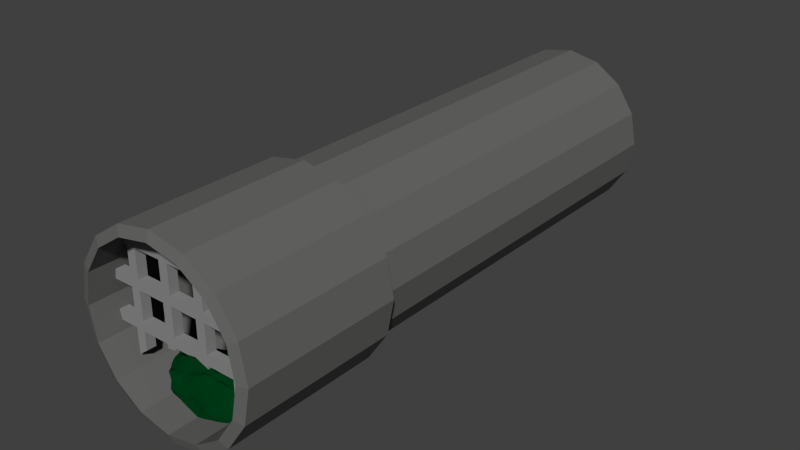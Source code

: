 # Source: Tube.blend  (saved by Blender 2.67.0; exported with 4.5.12 LTS)
import bpy
from mathutils import Matrix  # noqa: F401  (used for matrix-valued properties, if any)

bpy.ops.wm.read_factory_settings(use_empty=True)
scene = bpy.context.scene
scene.name = 'Scene'

# ---- collections
col_collection_1 = bpy.data.collections.new('Collection 1'); scene.collection.children.link(col_collection_1)

# ---- materials (node trees are filled in below, after node groups)
mat_material_002 = bpy.data.materials.new('Material.002')
mat_material_002.alpha_threshold = 0.0
mat_material_002.use_transparent_shadow = False
mat_material_002.diffuse_color = (0.0, 0.04203, 0.008301, 1.0)
mat_material_002.roughness = 0.5
mat_material_002.specular_intensity = 0.1596
mat_material_002.line_color = (0.0, 0.0, 0.0, 1.0)
mat_material = bpy.data.materials.new('Material')
mat_material.alpha_threshold = 0.0
mat_material.use_transparent_shadow = False
mat_material.diffuse_color = (0.2598, 0.2598, 0.2598, 1.0)
mat_material.roughness = 0.5
mat_material.specular_intensity = 1.0
mat_material.line_color = (0.0, 0.0, 0.0, 1.0)
mat_material_001 = bpy.data.materials.new('Material.001')
mat_material_001.alpha_threshold = 0.0
mat_material_001.use_transparent_shadow = False
mat_material_001.diffuse_color = (0.1374, 0.1376, 0.1336, 1.0)
mat_material_001.roughness = 0.5
mat_material_001.specular_intensity = 0.0
mat_material_001.line_color = (0.0, 0.0, 0.0, 1.0)

# ---- material node trees

# ---- world
world_world = bpy.data.worlds.new('World'); scene.world = world_world
world_world.color = (0.05088, 0.05088, 0.05088)
world_world.use_sun_shadow = False
world_world.sun_shadow_jitter_overblur = 0.0
world_world.cycles.sampling_method = 'MANUAL'
world_world.cycles.sample_map_resolution = 256

# ---- meshes
me_icosphere_001 = bpy.data.meshes.new('Icosphere.001')
me_icosphere_001.from_pydata([(0.3673, -0.6221, 0.6094), (0.5316, -0.5844, 0.4636), (0.544, -0.479, 0.6275), (0.336, -0.4746, 0.7909), (-0.5933, -0.5757, 0.4997), (-0.4345, -0.6524, 0.558), (-0.4773, -0.4017, 0.6968), (-0.6021, -0.4641, 0.5139), (-0.6566, 0.3574, 0.4762), (-0.7147, 0.157, 0.6025), (-0.5728, 0.2583, 0.7559), (0.1511, 0.7129, 0.6173), (-0.04288, 0.688, 0.6867), (0.1085, 0.5908, 0.7624), (0.725, 0.06821, 0.5198), (0.6594, 0.2542, 0.5427), (0.5865, 0.08164, 0.6718), (0.6766, -0.007355, 0.5935), (0.3503, 0.8135, 0.1003), (0.1563, 0.8711, 0.0532), (0.2579, 0.8203, 0.2321), (0.4439, -0.7504, 0.2549), (0.5236, -0.6575, 0.3641), (0.4114, -0.7377, 0.3744), (-0.4855, -0.7705, 0.2796), (-0.4537, -0.8042, 0.4231), (-0.5544, -0.6584, 0.4162), (-0.2014, -0.9162, -0.04606), (-0.08588, -0.8855, 0.07649), (-0.2699, -0.8666, 0.2744), (-0.4214, -0.8455, 0.1605), (-0.3715, -0.8526, 0.01428), (0.01609, -0.8672, 0.2223), (0.106, -0.8191, 0.4023), (-0.08482, -0.8232, 0.3545), (-0.0122, 0.865, 0.1555), (-0.09163, 0.7922, 0.4333), (0.09898, 0.8227, 0.3237), (0.4906, 0.7107, 0.2309), (0.4325, 0.7158, 0.4227), (0.5887, 0.5953, 0.4439), (0.2455, -0.2523, 0.9092), (0.3462, -0.08749, 0.8895), (0.1657, -0.05318, 1.023), (0.3947, -0.3481, 0.8242), (0.563, -0.4142, 0.6583), (0.5895, -0.3471, 0.6411), (0.4975, -0.1928, 0.8077), (0.6373, -0.24, 0.639), (0.6533, -0.1199, 0.6108), (0.5832, -0.09434, 0.7211), (-0.2498, -0.2104, 0.9927), (-0.001006, -0.301, 0.9546), (-0.07784, -0.09363, 1.096), (-0.2546, -0.396, 0.8087), (-0.2122, -0.6028, 0.6994), (-0.02831, -0.462, 0.8489), (-0.06927, -0.7121, 0.6119), (0.1557, -0.6855, 0.6144), (0.09284, -0.5395, 0.8284), (-0.3192, 0.1017, 0.8474), (-0.3449, -0.07591, 0.8874), (-0.1654, 0.03357, 0.9857), (-0.5192, 0.08665, 0.827), (-0.695, -0.002341, 0.6763), (-0.6532, -0.1124, 0.6345), (-0.5277, -0.08794, 0.7943), (-0.6597, -0.2238, 0.6083), (-0.6524, -0.3428, 0.5591), (-0.5744, -0.2507, 0.7279), (-0.01367, 0.325, 0.8866), (-0.2149, 0.2576, 0.9056), (-0.05234, 0.1892, 0.9857), (-0.06597, 0.4876, 0.7931), (-0.1945, 0.5881, 0.7015), (-0.2684, 0.4202, 0.81), (-0.367, 0.5928, 0.6429), (-0.533, 0.5135, 0.5183), (-0.4445, 0.4259, 0.719), (0.3374, 0.1101, 0.9339), (0.2147, 0.2809, 0.9327), (0.1306, 0.1297, 0.9857), (0.4757, 0.2071, 0.8409), (0.5195, 0.3669, 0.6164), (0.3526, 0.3817, 0.8393), (0.5131, 0.5301, 0.6311), (0.3679, 0.6511, 0.6495), (0.293, 0.533, 0.7245), (-0.6934, -0.481, 0.4238), (-0.6539, -0.5324, 0.4063), (-0.6838, -0.4714, 0.4446), (0.6946, -0.3465, 0.4874), (0.7347, -0.1416, 0.5005), (0.6984, -0.1493, 0.55), (0.6761, -0.3159, 0.5332), (-0.7557, -0.1508, 0.5013), (-0.7316, -0.35, 0.4585), (-0.7183, -0.3491, 0.4884), (-0.7219, -0.1995, 0.5497), (0.1492, -0.9034, 0.1083), (0.3097, -0.8567, 0.1124), (0.26, -0.842, 0.2925), (0.5451, -0.7077, 0.2196), (0.616, -0.5654, 0.3781), (0.5862, -0.6043, 0.3634), (0.4936, -0.7259, 0.2214), (0.6265, -0.5271, 0.4578), (0.6544, -0.4862, 0.4784), (0.631, -0.4852, 0.5171), (0.6351, -0.4712, 0.5237), (0.6634, -0.4607, 0.4915), (0.6486, -0.4309, 0.5271), (-0.2855, 0.732, 0.4138), (-0.2152, 0.8076, 0.1287), (-0.4376, 0.6634, 0.2583), (0.4537, -0.6092, 0.5144), (0.5281, -0.5326, 0.5437), (0.4626, -0.4724, 0.7176), (0.3453, -0.5416, 0.7271), (-0.5347, -0.6101, 0.563), (-0.4386, -0.5269, 0.6076), (-0.5399, -0.446, 0.5859), (-0.5865, -0.5198, 0.4968), (-0.694, 0.2608, 0.5107), (-0.6495, 0.1959, 0.7201), (-0.6155, 0.3196, 0.6074), (0.05634, 0.7122, 0.6508), (0.02833, 0.6395, 0.7389), (0.1493, 0.6486, 0.7496), (0.6973, 0.1649, 0.5338), (0.6217, 0.1691, 0.6156), (0.641, 0.04375, 0.6287), (0.6997, 0.03299, 0.5606), (0.2583, 0.8511, 0.05921), (0.2017, 0.8542, 0.1447), (0.3153, 0.8162, 0.1709), (0.4931, -0.6919, 0.3262), (0.473, -0.6918, 0.3778), (0.4274, -0.7551, 0.2993), (-0.4646, -0.8088, 0.3347), (-0.5149, -0.7135, 0.4642), (-0.5087, -0.6998, 0.3339), (-0.1496, -0.9034, 0.02433), (-0.168, -0.8483, 0.1934), (-0.3533, -0.8811, 0.2123), (-0.3828, -0.8421, 0.08442), (-0.2841, -0.8805, 0.00328), (0.05472, -0.8563, 0.3187), (0.009855, -0.8201, 0.3728), (-0.0333, -0.8326, 0.2871), (-0.06277, 0.8383, 0.2704), (0.006168, 0.8139, 0.3687), (0.05395, 0.8544, 0.231), (0.4501, 0.7233, 0.3034), (0.5281, 0.6547, 0.4806), (0.5419, 0.6537, 0.3202), (0.3161, -0.1719, 0.9247), (0.2507, -0.0708, 0.9274), (0.2112, -0.1631, 0.9554), (0.4971, -0.3732, 0.758), (0.5663, -0.3922, 0.6265), (0.5457, -0.2759, 0.7297), (0.4513, -0.2763, 0.8182), (0.6486, -0.1848, 0.612), (0.623, -0.09617, 0.6567), (0.612, -0.1744, 0.7014), (-0.141, -0.2635, 1.007), (-0.04799, -0.1911, 1.058), (-0.2027, -0.1521, 1.045), (-0.2423, -0.5114, 0.7157), (-0.1157, -0.5197, 0.8271), (-0.1181, -0.4382, 0.8095), (0.03894, -0.7204, 0.5578), (0.1359, -0.6074, 0.7353), (0.005336, -0.6118, 0.7605), (-0.3394, 0.005274, 0.8488), (-0.2434, -0.04531, 0.9035), (-0.237, 0.06855, 0.8935), (-0.6194, 0.04072, 0.7907), (-0.6685, -0.05574, 0.6425), (-0.5938, -0.09682, 0.6993), (-0.5162, -0.006227, 0.7759), (-0.666, -0.2801, 0.5805), (-0.608, -0.317, 0.626), (-0.6163, -0.2309, 0.659), (-0.1261, 0.3004, 0.9214), (-0.1356, 0.2112, 0.908), (-0.01928, 0.2494, 0.9033), (-0.1202, 0.5525, 0.7154), (-0.238, 0.5141, 0.7175), (-0.1736, 0.4464, 0.8362), (-0.4525, 0.5649, 0.5735), (-0.5105, 0.46, 0.6537), (-0.4021, 0.5144, 0.6841), (0.2974, 0.2084, 0.9861), (0.1596, 0.1988, 0.9148), (0.2311, 0.09995, 0.9151), (0.5012, 0.2805, 0.7066), (0.4292, 0.3842, 0.7057), (0.4215, 0.2979, 0.9016), (0.4663, 0.5955, 0.6771), (0.32, 0.598, 0.7102), (0.3979, 0.5278, 0.6776), (-0.6752, -0.5131, 0.4127), (-0.6672, -0.5071, 0.4263), (-0.696, -0.4748, 0.4309), (0.7182, -0.2475, 0.4958), (0.7172, -0.1447, 0.5255), (0.6906, -0.2331, 0.5396), (0.6883, -0.3324, 0.5107), (-0.7484, -0.254, 0.4799), (-0.7296, -0.3498, 0.4702), (-0.7274, -0.2711, 0.5168), (-0.7394, -0.1756, 0.5291), (0.2317, -0.8863, 0.08417), (0.3009, -0.8572, 0.175), (0.19, -0.8837, 0.2115), (0.5815, -0.6377, 0.3016), (0.6025, -0.5822, 0.3778), (0.545, -0.6555, 0.3079), (0.5229, -0.717, 0.2189), (0.6442, -0.5037, 0.4744), (0.6509, -0.4831, 0.5014), (0.6297, -0.4988, 0.4999), (0.6544, -0.4727, 0.5066), (0.661, -0.4477, 0.5081), (0.6404, -0.4574, 0.5255), (-0.2429, 0.7838, 0.2502), (-0.334, 0.7428, 0.1812), (-0.3703, 0.6988, 0.328), (0.3811, -0.8123, 0.1752), (0.34, -0.7896, 0.3479), (0.06064, 0.8751, 0.08454), (0.1839, 0.8233, 0.2833), (0.5362, -0.6281, 0.3996), (0.3926, -0.6945, 0.4783), (-0.6421, -0.5524, 0.3856), (-0.6834, -0.4884, 0.4199), (-0.7744, 0.1297, 0.444), (-0.6971, 0.3834, 0.3535), (-0.08845, 0.7383, 0.5901), (0.1293, 0.7741, 0.4478), (0.6985, 0.3382, 0.4616), (0.7515, 0.1009, 0.4752), (0.349, 0.005078, 0.8702), (0.1314, 0.05271, 1.053), (0.2006, -0.494, 0.8328), (0.2691, -0.6413, 0.6691), (-0.7015, -0.4204, 0.4642), (-0.7114, -0.429, 0.4391), (-0.4996, 0.3372, 0.7441), (-0.6029, 0.4429, 0.4838), (0.1969, 0.552, 0.7575), (0.2516, 0.692, 0.6092), (0.07352, -0.8998, 0.162), (0.193, -0.8247, 0.3924), (0.4288, 0.7646, 0.1622), (0.3323, 0.7729, 0.3225), (0.6978, -0.3594, 0.4639), (0.7515, -0.1391, 0.4752), (-0.1072, -0.797, 0.4531), (0.1473, -0.7604, 0.494), (-0.7716, -0.1255, 0.47), (-0.729, -0.35, 0.4501), (-0.3308, 0.6643, 0.5635), (-0.5095, 0.5825, 0.3681), (0.592, 0.5494, 0.5612), (0.4132, 0.6909, 0.5508), (0.6952, -0.07171, 0.5671), (0.7387, -0.03439, 0.5068), (0.1384, -0.3037, 0.9001), (0.06496, -0.05425, 1.103), (-0.3202, -0.1463, 0.9423), (-0.1104, -0.01617, 1.071), (-0.2794, 0.1928, 0.8705), (-0.104, 0.124, 1.043), (0.1056, 0.3218, 0.868), (0.03605, 0.1695, 1.043), (0.3741, 0.8116, 0.02499), (0.1162, 0.8794, -0.0403), (0.5637, -0.6983, 0.222), (0.6282, -0.5513, 0.3713), (-0.4635, -0.832, 0.2298), (-0.3717, -0.874, 0.3431), (-0.1211, -0.9557, -0.1146), (-0.01363, -0.9503, -0.05842), (-0.178, -0.8361, 0.3281), (-0.02555, -0.8706, 0.1345), (-0.1013, 0.8508, 0.1154), (-0.1902, 0.7631, 0.4657), (0.6317, 0.5368, 0.3599), (0.5425, 0.6882, 0.1818), (0.2971, -0.3156, 0.8702), (0.4344, -0.1219, 0.8645), (0.6322, -0.4785, 0.5212), (0.6599, -0.4726, 0.4805), (0.6603, -0.3858, 0.5294), (0.6732, -0.4228, 0.4834), (-0.2551, -0.2859, 0.9205), (0.01994, -0.3993, 0.8598), (-0.3903, -0.3717, 0.79), (-0.3183, -0.663, 0.5737), (0.03515, -0.4887, 0.8731), (-0.157, -0.6698, 0.6886), (-0.413, 0.1141, 0.8308), (-0.4472, -0.08216, 0.8726), (-0.5378, 0.1788, 0.8522), (-0.716, 0.06338, 0.6812), (-0.6984, -0.1436, 0.5884), (-0.7419, -0.06026, 0.5559), (-0.03081, 0.4073, 0.8713), (-0.2668, 0.3277, 0.8993), (0.03467, 0.5378, 0.7466), (-0.1315, 0.6451, 0.709), (-0.3566, 0.4123, 0.7568), (-0.2798, 0.5998, 0.6959), (0.4266, 0.1494, 0.9424), (0.2832, 0.3504, 0.9405), (0.5269, 0.1286, 0.7376), (0.603, 0.3252, 0.5644), (0.2996, 0.4598, 0.7486), (0.5251, 0.4542, 0.586), (-0.65, -0.1693, 0.6304), (-0.5487, -0.1667, 0.8042), (0.6598, -0.05695, 0.6124), (0.5687, -0.006647, 0.708), (0.4372, -0.8059, 0.1194), (0.5077, -0.7767, 0.1347), (0.5615, -0.4355, 0.678), (0.3492, -0.4127, 0.8177), (0.6144, -0.5642, 0.407), (0.6424, -0.5089, 0.4399), (0.618, -0.2919, 0.6595), (0.5395, -0.1235, 0.7796), (-0.6281, -0.406, 0.5388), (-0.5297, -0.3015, 0.7591), (-0.5926, -0.6244, 0.4853), (-0.4459, -0.7531, 0.5094), (-0.5114, -0.7107, 0.2413), (-0.5831, -0.6212, 0.3236), (-0.6273, -0.5497, 0.4277), (-0.6535, -0.4685, 0.4704), (0.6774, -0.1447, 0.5773), (0.6588, -0.2881, 0.5707), (-0.6938, -0.3471, 0.5168), (-0.6974, -0.2173, 0.5728), (0.5951, -0.486, 0.5507), (0.5921, -0.5546, 0.4478), (0.5618, -0.63, 0.3529), (0.4648, -0.7364, 0.2319), (0.1228, -0.9122, -0.00588), (0.3025, -0.8485, 0.07718), (0.6251, -0.4006, 0.5657), (0.6048, -0.4529, 0.5664), (-0.2473, -0.9263, -0.1256), (-0.3738, -0.8701, -0.05291), (-0.4612, -0.8286, 0.006096), (-0.4818, -0.7849, 0.1138), (-0.4962, 0.6268, 0.1968), (-0.195, 0.8174, 0.02841), (0.4448, -0.5452, 0.611), (-0.5203, -0.5259, 0.5549), (-0.6546, 0.2592, 0.6132), (0.07991, 0.6677, 0.7212), (0.6673, 0.106, 0.587), (0.2597, 0.8424, 0.1237), (0.4661, -0.7122, 0.3356), (-0.4955, -0.7395, 0.3791), (-0.2605, -0.8642, 0.1177), (0.009755, -0.8363, 0.3262), (-0.0006393, 0.8385, 0.2853), (0.5076, 0.6783, 0.3688), (0.2617, -0.1367, 0.9343), (0.511, -0.3378, 0.7153), (0.629, -0.1519, 0.6566), (-0.1376, -0.2024, 1.044), (-0.1566, -0.4907, 0.7836), (0.06018, -0.6469, 0.6844), (-0.2722, 0.006074, 0.8736), (-0.5989, -0.02699, 0.7155), (-0.6305, -0.2772, 0.6185), (-0.09369, 0.2525, 0.9059), (-0.1776, 0.5062, 0.7524), (-0.4574, 0.5139, 0.6405), (0.23, 0.1676, 0.9346), (0.4511, 0.3216, 0.7732), (0.3959, 0.5745, 0.695), (-0.6803, -0.4995, 0.4228), (0.7059, -0.2415, 0.517), (-0.7409, -0.2628, 0.4973), (0.2413, -0.8785, 0.1522), (0.5656, -0.645, 0.3059), (0.643, -0.4938, 0.4944), (0.6529, -0.4609, 0.5132), (-0.3167, 0.7443, 0.2485), (0.368, -0.8109, 0.2388), (0.126, 0.8591, 0.1816), (0.4697, -0.6597, 0.4345), (-0.6636, -0.5248, 0.4047), (-0.7485, 0.2573, 0.407), (0.02294, 0.7674, 0.4973), (0.7292, 0.2221, 0.4747), (0.2384, 0.01554, 0.9209), (0.2391, -0.5523, 0.7994), (-0.7124, -0.4246, 0.448), (-0.5664, 0.3907, 0.6301), (0.2314, 0.6241, 0.7262), (0.1186, -0.873, 0.2985), (0.3832, 0.7729, 0.2361), (0.729, -0.2523, 0.4753), (0.01986, -0.7806, 0.4581), (-0.753, -0.245, 0.4635), (-0.4229, 0.6324, 0.4446), (0.5317, 0.622, 0.6151), (0.7169, -0.05039, 0.5391), (0.1156, -0.1854, 0.9975), (-0.2146, -0.103, 0.9619), (-0.1898, 0.1474, 0.9152), (0.0713, 0.2333, 0.9145), (0.2541, 0.8571, -0.02175), (0.5951, -0.6319, 0.2963), (-0.4291, -0.8829, 0.2786), (-0.0637, -0.955, -0.07733), (-0.09098, -0.8283, 0.2497), (-0.1483, 0.8193, 0.2603), (0.5935, 0.6172, 0.2743), (0.3865, -0.2177, 0.8999), (0.6527, -0.4777, 0.5031), (0.6712, -0.4052, 0.5074), (-0.09547, -0.3555, 0.8909), (-0.3448, -0.5222, 0.6595), (-0.05801, -0.5518, 0.8624), (-0.4274, 0.005035, 0.8213), (-0.641, 0.1128, 0.8255), (-0.7177, -0.1021, 0.5746), (-0.1621, 0.3673, 0.9271), (-0.04802, 0.6007, 0.7071), (-0.3197, 0.516, 0.6954), (0.3752, 0.2609, 1.024), (0.5654, 0.226, 0.6531), (0.4092, 0.4603, 0.6674), (-0.6007, -0.1658, 0.696), (0.6242, -0.02316, 0.6536), (0.4773, -0.7936, 0.1243), (0.4868, -0.4091, 0.7835), (0.6299, -0.5335, 0.4341), (0.5849, -0.213, 0.7441), (-0.5752, -0.3748, 0.6211), (-0.5455, -0.6791, 0.5522), (-0.5469, -0.6664, 0.2826), (-0.6359, -0.5122, 0.4488), (0.6717, -0.2162, 0.5694), (-0.7038, -0.2774, 0.5431), (0.591, -0.5138, 0.5113), (0.5206, -0.6706, 0.313), (0.2128, -0.8806, 0.03629), (0.6114, -0.434, 0.5604), (-0.3116, -0.8983, -0.0897), (-0.4794, -0.811, 0.04392), (-0.3525, 0.7334, 0.1071), (0.0, 0.0, -0.96), (-0.8586, 0.0, -0.4293), (0.2867, -0.7465, 0.4929), (-0.7043, -0.4335, 0.434), (-0.6148, 0.5069, 0.2836), (0.2571, 0.762, 0.4256), (0.7606, -0.02104, 0.4723), (2.087e-05, 0.0896, 1.178), (0.5344, -0.7476, 0.1632), (0.04369, -0.9374, -0.04042), (-0.03498, 0.8692, -0.02535), (0.4717, 0.7522, 0.0946), (0.6626, -0.4595, 0.4321), (-0.2792, -0.8205, 0.4385), (-0.7802, 0.001783, 0.4649), (-0.2187, 0.6852, 0.6861), (0.6644, 0.4446, 0.4264), (0.4756, 0.001633, 0.8002), (0.1518, -0.4307, 0.8133), (-0.4568, -0.191, 0.9354), (-0.3926, 0.267, 0.8416), (0.1482, 0.4481, 0.7991), (-0.6831, -0.1761, 0.5971), (0.6779, -0.09074, 0.5859), (0.381, -0.8216, 0.1079), (-0.4865, -0.7512, 0.1887), (0.6009, -0.467, 0.5683), (0.5864, -0.5971, 0.3862), (-0.1831, -0.9477, -0.1405), (0.6421, -0.3522, 0.5724), (-0.6747, -0.4147, 0.4929), (-0.6162, -0.5813, 0.3595), (-0.4262, -0.8457, -0.01954)], [], [(0, 115, 360, 118), (0, 118, 403, 247), (0, 247, 462, 235), (0, 235, 397, 115), (1, 116, 360, 115), (1, 115, 397, 234), (1, 234, 487, 347), (1, 347, 453, 116), (2, 117, 360, 116), (2, 116, 453, 346), (2, 346, 486, 328), (2, 328, 444, 117), (3, 118, 360, 117), (3, 117, 444, 329), (3, 329, 478, 246), (3, 246, 403, 118), (4, 119, 361, 122), (4, 122, 450, 340), (4, 340, 491, 336), (4, 336, 448, 119), (5, 120, 361, 119), (5, 119, 448, 337), (5, 337, 473, 301), (5, 301, 430, 120), (6, 121, 361, 120), (6, 120, 430, 300), (6, 300, 479, 335), (6, 335, 447, 121), (7, 122, 361, 121), (7, 121, 447, 334), (7, 334, 490, 341), (7, 341, 450, 122), (8, 123, 362, 125), (8, 125, 405, 251), (8, 251, 464, 239), (8, 239, 399, 123), (9, 124, 362, 123), (9, 123, 399, 238), (9, 238, 474, 307), (9, 307, 433, 124), (10, 125, 362, 124), (10, 124, 433, 306), (10, 306, 480, 250), (10, 250, 405, 125), (11, 126, 363, 128), (11, 128, 406, 253), (11, 253, 465, 241), (11, 241, 400, 126), (12, 127, 363, 126), (12, 126, 400, 240), (12, 240, 475, 313), (12, 313, 436, 127), (13, 128, 363, 127), (13, 127, 436, 312), (13, 312, 481, 252), (13, 252, 406, 128), (14, 129, 364, 132), (14, 132, 414, 269), (14, 269, 466, 243), (14, 243, 401, 129), (15, 130, 364, 129), (15, 129, 401, 242), (15, 242, 476, 319), (15, 319, 439, 130), (16, 131, 364, 130), (16, 130, 439, 318), (16, 318, 477, 325), (16, 325, 442, 131), (17, 132, 364, 131), (17, 131, 442, 324), (17, 324, 483, 268), (17, 268, 414, 132), (18, 133, 365, 135), (18, 135, 408, 256), (18, 256, 471, 278), (18, 278, 419, 133), (19, 134, 365, 133), (19, 133, 419, 279), (19, 279, 470, 232), (19, 232, 396, 134), (20, 135, 365, 134), (20, 134, 396, 233), (20, 233, 465, 257), (20, 257, 408, 135), (21, 136, 366, 138), (21, 138, 395, 230), (21, 230, 484, 349), (21, 349, 454, 136), (22, 137, 366, 136), (22, 136, 454, 348), (22, 348, 487, 234), (22, 234, 397, 137), (23, 138, 366, 137), (23, 137, 397, 235), (23, 235, 462, 231), (23, 231, 395, 138), (24, 139, 367, 141), (24, 141, 449, 338), (24, 338, 485, 282), (24, 282, 421, 139), (25, 140, 367, 139), (25, 139, 421, 283), (25, 283, 473, 337), (25, 337, 448, 140), (26, 141, 367, 140), (26, 140, 448, 336), (26, 336, 491, 339), (26, 339, 449, 141), (27, 142, 368, 146), (27, 146, 457, 354), (27, 354, 488, 284), (27, 284, 422, 142), (28, 143, 368, 142), (28, 142, 422, 285), (28, 285, 469, 287), (28, 287, 423, 143), (29, 144, 368, 143), (29, 143, 423, 286), (29, 286, 473, 283), (29, 283, 421, 144), (30, 145, 368, 144), (30, 144, 421, 282), (30, 282, 485, 357), (30, 357, 458, 145), (31, 146, 368, 145), (31, 145, 458, 356), (31, 356, 492, 355), (31, 355, 457, 146), (32, 147, 369, 149), (32, 149, 423, 287), (32, 287, 469, 254), (32, 254, 407, 147), (33, 148, 369, 147), (33, 147, 407, 255), (33, 255, 462, 261), (33, 261, 410, 148), (34, 149, 369, 148), (34, 148, 410, 260), (34, 260, 473, 286), (34, 286, 423, 149), (35, 150, 370, 152), (35, 152, 396, 232), (35, 232, 470, 288), (35, 288, 424, 150), (36, 151, 370, 150), (36, 150, 424, 289), (36, 289, 475, 240), (36, 240, 400, 151), (37, 152, 370, 151), (37, 151, 400, 241), (37, 241, 465, 233), (37, 233, 396, 152), (38, 153, 371, 155), (38, 155, 425, 291), (38, 291, 471, 256), (38, 256, 408, 153), (39, 154, 371, 153), (39, 153, 408, 257), (39, 257, 465, 267), (39, 267, 413, 154), (40, 155, 371, 154), (40, 154, 413, 266), (40, 266, 476, 290), (40, 290, 425, 155), (41, 156, 372, 158), (41, 158, 415, 270), (41, 270, 478, 292), (41, 292, 426, 156), (42, 157, 372, 156), (42, 156, 426, 293), (42, 293, 477, 244), (42, 244, 402, 157), (43, 158, 372, 157), (43, 157, 402, 245), (43, 245, 467, 271), (43, 271, 415, 158), (44, 159, 373, 162), (44, 162, 426, 292), (44, 292, 478, 329), (44, 329, 444, 159), (45, 160, 373, 159), (45, 159, 444, 328), (45, 328, 486, 353), (45, 353, 456, 160), (46, 161, 373, 160), (46, 160, 456, 352), (46, 352, 489, 332), (46, 332, 446, 161), (47, 162, 373, 161), (47, 161, 446, 333), (47, 333, 477, 293), (47, 293, 426, 162), (48, 163, 374, 165), (48, 165, 446, 332), (48, 332, 489, 343), (48, 343, 451, 163), (49, 164, 374, 163), (49, 163, 451, 342), (49, 342, 483, 324), (49, 324, 442, 164), (50, 165, 374, 164), (50, 164, 442, 325), (50, 325, 477, 333), (50, 333, 446, 165), (51, 166, 375, 168), (51, 168, 416, 272), (51, 272, 479, 298), (51, 298, 429, 166), (52, 167, 375, 166), (52, 166, 429, 299), (52, 299, 478, 270), (52, 270, 415, 167), (53, 168, 375, 167), (53, 167, 415, 271), (53, 271, 467, 273), (53, 273, 416, 168), (54, 169, 376, 171), (54, 171, 429, 298), (54, 298, 479, 300), (54, 300, 430, 169), (55, 170, 376, 169), (55, 169, 430, 301), (55, 301, 473, 303), (55, 303, 431, 170), (56, 171, 376, 170), (56, 170, 431, 302), (56, 302, 478, 299), (56, 299, 429, 171), (57, 172, 377, 174), (57, 174, 431, 303), (57, 303, 473, 260), (57, 260, 410, 172), (58, 173, 377, 172), (58, 172, 410, 261), (58, 261, 462, 247), (58, 247, 403, 173), (59, 174, 377, 173), (59, 173, 403, 246), (59, 246, 478, 302), (59, 302, 431, 174), (60, 175, 378, 177), (60, 177, 417, 274), (60, 274, 480, 304), (60, 304, 432, 175), (61, 176, 378, 175), (61, 175, 432, 305), (61, 305, 479, 272), (61, 272, 416, 176), (62, 177, 378, 176), (62, 176, 416, 273), (62, 273, 467, 275), (62, 275, 417, 177), (63, 178, 379, 181), (63, 181, 432, 304), (63, 304, 480, 306), (63, 306, 433, 178), (64, 179, 379, 178), (64, 178, 433, 307), (64, 307, 474, 309), (64, 309, 434, 179), (65, 180, 379, 179), (65, 179, 434, 308), (65, 308, 482, 322), (65, 322, 441, 180), (66, 181, 379, 180), (66, 180, 441, 323), (66, 323, 479, 305), (66, 305, 432, 181), (67, 182, 380, 184), (67, 184, 441, 322), (67, 322, 482, 345), (67, 345, 452, 182), (68, 183, 380, 182), (68, 182, 452, 344), (68, 344, 490, 334), (68, 334, 447, 183), (69, 184, 380, 183), (69, 183, 447, 335), (69, 335, 479, 323), (69, 323, 441, 184), (70, 185, 381, 187), (70, 187, 418, 276), (70, 276, 481, 310), (70, 310, 435, 185), (71, 186, 381, 185), (71, 185, 435, 311), (71, 311, 480, 274), (71, 274, 417, 186), (72, 187, 381, 186), (72, 186, 417, 275), (72, 275, 467, 277), (72, 277, 418, 187), (73, 188, 382, 190), (73, 190, 435, 310), (73, 310, 481, 312), (73, 312, 436, 188), (74, 189, 382, 188), (74, 188, 436, 313), (74, 313, 475, 315), (74, 315, 437, 189), (75, 190, 382, 189), (75, 189, 437, 314), (75, 314, 480, 311), (75, 311, 435, 190), (76, 191, 383, 193), (76, 193, 437, 315), (76, 315, 475, 264), (76, 264, 412, 191), (77, 192, 383, 191), (77, 191, 412, 265), (77, 265, 464, 251), (77, 251, 405, 192), (78, 193, 383, 192), (78, 192, 405, 250), (78, 250, 480, 314), (78, 314, 437, 193), (79, 194, 384, 196), (79, 196, 402, 244), (79, 244, 477, 316), (79, 316, 438, 194), (80, 195, 384, 194), (80, 194, 438, 317), (80, 317, 481, 276), (80, 276, 418, 195), (81, 196, 384, 195), (81, 195, 418, 277), (81, 277, 467, 245), (81, 245, 402, 196), (82, 197, 385, 199), (82, 199, 438, 316), (82, 316, 477, 318), (82, 318, 439, 197), (83, 198, 385, 197), (83, 197, 439, 319), (83, 319, 476, 321), (83, 321, 440, 198), (84, 199, 385, 198), (84, 198, 440, 320), (84, 320, 481, 317), (84, 317, 438, 199), (85, 200, 386, 202), (85, 202, 440, 321), (85, 321, 476, 266), (85, 266, 413, 200), (86, 201, 386, 200), (86, 200, 413, 267), (86, 267, 465, 253), (86, 253, 406, 201), (87, 202, 386, 201), (87, 201, 406, 252), (87, 252, 481, 320), (87, 320, 440, 202), (88, 203, 387, 205), (88, 205, 404, 249), (88, 249, 463, 237), (88, 237, 398, 203), (89, 204, 387, 203), (89, 203, 398, 236), (89, 236, 491, 340), (89, 340, 450, 204), (90, 205, 387, 204), (90, 204, 450, 341), (90, 341, 490, 248), (90, 248, 404, 205), (91, 206, 388, 209), (91, 209, 428, 297), (91, 297, 472, 258), (91, 258, 409, 206), (92, 207, 388, 206), (92, 206, 409, 259), (92, 259, 466, 269), (92, 269, 414, 207), (93, 208, 388, 207), (93, 207, 414, 268), (93, 268, 483, 342), (93, 342, 451, 208), (94, 209, 388, 208), (94, 208, 451, 343), (94, 343, 489, 296), (94, 296, 428, 209), (95, 210, 389, 213), (95, 213, 434, 309), (95, 309, 474, 262), (95, 262, 411, 210), (96, 211, 389, 210), (96, 210, 411, 263), (96, 263, 463, 249), (96, 249, 404, 211), (97, 212, 389, 211), (97, 211, 404, 248), (97, 248, 490, 344), (97, 344, 452, 212), (98, 213, 389, 212), (98, 212, 452, 345), (98, 345, 482, 308), (98, 308, 434, 213), (99, 214, 390, 216), (99, 216, 407, 254), (99, 254, 469, 350), (99, 350, 455, 214), (100, 215, 390, 214), (100, 214, 455, 351), (100, 351, 484, 230), (100, 230, 395, 215), (101, 216, 390, 215), (101, 215, 395, 231), (101, 231, 462, 255), (101, 255, 407, 216), (102, 217, 391, 220), (102, 220, 443, 327), (102, 327, 468, 280), (102, 280, 420, 217), (103, 218, 391, 217), (103, 217, 420, 281), (103, 281, 472, 331), (103, 331, 445, 218), (104, 219, 391, 218), (104, 218, 445, 330), (104, 330, 487, 348), (104, 348, 454, 219), (105, 220, 391, 219), (105, 219, 454, 349), (105, 349, 484, 326), (105, 326, 443, 220), (106, 221, 392, 223), (106, 223, 453, 347), (106, 347, 487, 330), (106, 330, 445, 221), (107, 222, 392, 221), (107, 221, 445, 331), (107, 331, 472, 295), (107, 295, 427, 222), (108, 223, 392, 222), (108, 222, 427, 294), (108, 294, 486, 346), (108, 346, 453, 223), (109, 224, 393, 226), (109, 226, 456, 353), (109, 353, 486, 294), (109, 294, 427, 224), (110, 225, 393, 224), (110, 224, 427, 295), (110, 295, 472, 297), (110, 297, 428, 225), (111, 226, 393, 225), (111, 225, 428, 296), (111, 296, 489, 352), (111, 352, 456, 226), (112, 227, 394, 229), (112, 229, 412, 264), (112, 264, 475, 289), (112, 289, 424, 227), (113, 228, 394, 227), (113, 227, 424, 288), (113, 288, 470, 359), (113, 359, 459, 228), (114, 229, 394, 228), (114, 228, 459, 358), (114, 358, 464, 265), (114, 265, 412, 229)])
me_icosphere_001.materials.append(mat_material_002)
me_icosphere_001.use_remesh_preserve_volume = False
me_icosphere_001.use_remesh_preserve_attributes = False
me_icosphere_001.use_mirror_vertex_groups = False
me_icosphere_001.update()
me_grid = bpy.data.meshes.new('Grid')
me_grid.from_pydata([(0.2778, -1.0, 3.898), (0.1667, -1.0, 3.898), (-0.1667, -1.0, 3.898), (-0.2778, -1.0, 3.898), (1.0, -0.2778, 3.898), (0.7222, -0.2778, 3.898), (0.6111, -0.2778, 3.898), (0.2778, -0.2778, 3.898), (-0.1667, -0.2778, 3.898), (-0.2778, -0.2778, 3.898), (-0.6111, -0.2778, 3.898), (-0.7222, -0.2778, 3.898), (-1.0, -0.2778, 3.898), (1.0, -0.1667, 3.898), (0.7222, -0.1667, 3.898), (0.6111, -0.1667, 3.898), (0.2778, -0.1667, 3.898), (0.1667, -0.1667, 3.898), (-0.1667, -0.1667, 3.898), (-0.2778, -0.1667, 3.898), (-0.6111, -0.1667, 3.898), (-0.7222, -0.1667, 3.898), (-1.0, -0.1667, 3.898), (1.0, 0.1667, 3.898), (0.7222, 0.1667, 3.898), (0.6111, 0.1667, 3.898), (0.2778, 0.1667, 3.898), (0.1667, 0.1667, 3.898), (-0.1667, 0.1667, 3.898), (-0.2778, 0.1667, 3.898), (-0.6111, 0.1667, 3.898), (-0.7222, 0.1667, 3.898), (-1.0, 0.1667, 3.898), (1.0, 0.2778, 3.898), (0.7222, 0.2778, 3.898), (0.6111, 0.2778, 3.898), (0.2778, 0.2778, 3.898), (0.1667, 0.2778, 3.898), (-0.1667, 0.2778, 3.898), (-0.2778, 0.2778, 3.898), (-0.6111, 0.2778, 3.898), (-0.7222, 0.2778, 3.898), (-1.0, 0.2778, 3.898), (0.8044, 0.6111, 3.898), (0.7222, 0.6111, 3.898), (0.6111, 0.6111, 3.898), (0.2778, 0.6111, 3.898), (0.1667, 0.6111, 3.898), (-0.1667, 0.6111, 3.898), (-0.2778, 0.6111, 3.898), (-0.6111, 0.6111, 3.898), (-0.7222, 0.6111, 3.898), (-0.7962, 0.6111, 3.898), (0.8044, 0.7222, 3.898), (0.7222, 0.7222, 3.898), (0.6111, 0.7222, 3.898), (0.2778, 0.7222, 3.898), (0.1667, 0.7222, 3.898), (-0.1667, 0.7222, 3.898), (-0.2778, 0.7222, 3.898), (-0.6111, 0.7222, 3.898), (-0.7222, 0.7222, 3.898), (-0.7962, 0.7222, 3.898), (0.7222, 0.8024, 3.898), (0.6111, 0.8024, 3.898), (0.2778, 1.0, 3.898), (0.1667, 1.0, 3.898), (-0.1667, 1.0, 3.898), (-0.2778, 1.0, 3.898), (-0.6111, 0.7777, 3.898), (-0.7222, 0.7777, 3.898), (0.2778, -0.3169, 3.898), (-0.2778, -0.3274, 3.898), (-0.1667, -0.3073, 3.898), (-0.6111, -0.4938, 3.898), (-0.004225, -0.2778, 3.898), (0.1667, -0.2773, 3.898), (0.7222, -0.4753, 3.898), (-0.7222, -0.5768, 3.898), (0.6111, -0.4357, 3.898), (0.11, -0.257, 3.898), (0.2778, -1.0, 4.01), (0.1667, -1.0, 4.01), (-0.1667, -1.0, 4.01), (-0.2778, -1.0, 4.01), (1.0, -0.2778, 4.01), (0.7222, -0.2778, 4.01), (0.6111, -0.2778, 4.01), (0.2778, -0.2778, 4.01), (-0.1667, -0.2778, 4.01), (-0.2778, -0.2778, 4.01), (-0.6111, -0.2778, 4.01), (-0.7222, -0.2778, 4.01), (-1.0, -0.2778, 4.01), (1.0, -0.1667, 4.01), (0.7222, -0.1667, 4.01), (0.6111, -0.1667, 4.01), (0.2778, -0.1667, 4.01), (0.1667, -0.1667, 4.01), (-0.1667, -0.1667, 4.01), (-0.2778, -0.1667, 4.01), (-0.6111, -0.1667, 4.01), (-0.7222, -0.1667, 4.01), (-1.0, -0.1667, 4.01), (1.0, 0.1667, 4.01), (0.7222, 0.1667, 4.01), (0.6111, 0.1667, 4.01), (0.2778, 0.1667, 4.01), (0.1667, 0.1667, 4.01), (-0.1667, 0.1667, 4.01), (-0.2778, 0.1667, 4.01), (-0.6111, 0.1667, 4.01), (-0.7222, 0.1667, 4.01), (-1.0, 0.1667, 4.01), (1.0, 0.2778, 4.01), (0.7222, 0.2778, 4.01), (0.6111, 0.2778, 4.01), (0.2778, 0.2778, 4.01), (0.1667, 0.2778, 4.01), (-0.1667, 0.2778, 4.01), (-0.2778, 0.2778, 4.01), (-0.6111, 0.2778, 4.01), (-0.7222, 0.2778, 4.01), (-1.0, 0.2778, 4.01), (0.8044, 0.6111, 4.01), (0.7222, 0.6111, 4.01), (0.6111, 0.6111, 4.01), (0.2778, 0.6111, 4.01), (0.1667, 0.6111, 4.01), (-0.1667, 0.6111, 4.01), (-0.2778, 0.6111, 4.01), (-0.6111, 0.6111, 4.01), (-0.7222, 0.6111, 4.01), (-0.7962, 0.6111, 4.01), (0.8044, 0.7222, 4.01), (0.7222, 0.7222, 4.01), (0.6111, 0.7222, 4.01), (0.2778, 0.7222, 4.01), (0.1667, 0.7222, 4.01), (-0.1667, 0.7222, 4.01), (-0.2778, 0.7222, 4.01), (-0.6111, 0.7222, 4.01), (-0.7222, 0.7222, 4.01), (-0.7962, 0.7222, 4.01), (0.7222, 0.8024, 4.01), (0.6111, 0.8024, 4.01), (0.2778, 1.0, 4.01), (0.1667, 1.0, 4.01), (-0.1667, 1.0, 4.01), (-0.2778, 1.0, 4.01), (-0.6111, 0.7777, 4.01), (-0.7222, 0.7777, 4.01), (0.2778, -0.3169, 4.01), (-0.2778, -0.3274, 4.01), (-0.1667, -0.3073, 4.01), (-0.6111, -0.4938, 4.01), (-0.004225, -0.2778, 4.01), (0.1667, -0.2773, 4.01), (0.7222, -0.4753, 4.01), (-0.7222, -0.5768, 4.01), (0.6111, -0.4357, 4.01), (0.11, -0.257, 4.01)], [], [(9, 19, 18, 8), (10, 20, 19, 9), (5, 14, 13, 4), (11, 21, 20, 10), (6, 15, 14, 5), (12, 22, 21, 11), (7, 16, 15, 6), (8, 18, 17, 76, 80, 75), (19, 29, 28, 18), (21, 31, 30, 20), (15, 25, 24, 14), (17, 27, 26, 16), (28, 38, 37, 27), (29, 39, 38, 28), (30, 40, 39, 29), (24, 34, 33, 23), (31, 41, 40, 30), (25, 35, 34, 24), (32, 42, 41, 31), (26, 36, 35, 25), (27, 37, 36, 26), (39, 49, 48, 38), (41, 51, 50, 40), (35, 45, 44, 34), (37, 47, 46, 36), (47, 57, 56, 46), (48, 58, 57, 47), (49, 59, 58, 48), (50, 60, 59, 49), (44, 54, 53, 43), (51, 61, 60, 50), (45, 55, 54, 44), (52, 62, 61, 51), (46, 56, 55, 45), (57, 66, 65, 56), (59, 68, 67, 58), (61, 70, 69, 60), (55, 64, 63, 54), (78, 11, 10, 74), (76, 7, 71), (79, 6, 5, 77), (72, 9, 8, 73), (7, 76, 17, 16), (90, 89, 99, 100), (91, 90, 100, 101), (86, 85, 94, 95), (92, 91, 101, 102), (87, 86, 95, 96), (93, 92, 102, 103), (88, 87, 96, 97), (89, 156, 161, 157, 98, 99), (100, 99, 109, 110), (102, 101, 111, 112), (96, 95, 105, 106), (98, 97, 107, 108), (109, 108, 118, 119), (110, 109, 119, 120), (111, 110, 120, 121), (105, 104, 114, 115), (112, 111, 121, 122), (106, 105, 115, 116), (113, 112, 122, 123), (107, 106, 116, 117), (108, 107, 117, 118), (120, 119, 129, 130), (122, 121, 131, 132), (116, 115, 125, 126), (118, 117, 127, 128), (128, 127, 137, 138), (129, 128, 138, 139), (130, 129, 139, 140), (131, 130, 140, 141), (125, 124, 134, 135), (132, 131, 141, 142), (126, 125, 135, 136), (133, 132, 142, 143), (127, 126, 136, 137), (138, 137, 146, 147), (140, 139, 148, 149), (142, 141, 150, 151), (136, 135, 144, 145), (159, 155, 91, 92), (157, 152, 88), (160, 158, 86, 87), (153, 154, 89, 90), (88, 97, 98, 157), (47, 37, 118, 128), (6, 79, 160, 87), (15, 16, 97, 96), (67, 68, 149, 148), (31, 21, 102, 112), (50, 49, 130, 131), (9, 72, 153, 90), (62, 52, 133, 143), (29, 19, 100, 110), (55, 56, 137, 136), (4, 13, 94, 85), (71, 7, 88, 152), (10, 9, 90, 91), (39, 40, 121, 120), (36, 46, 127, 117), (75, 80, 161, 156), (44, 43, 124, 125), (54, 63, 144, 135), (7, 6, 87, 88), (28, 27, 108, 109), (34, 44, 125, 115), (79, 77, 158, 160), (19, 20, 101, 100), (58, 67, 148, 139), (2, 3, 84, 83), (33, 34, 115, 114), (38, 48, 129, 119), (78, 74, 155, 159), (23, 33, 114, 104), (69, 70, 151, 150), (25, 15, 96, 106), (59, 60, 141, 140), (22, 12, 93, 103), (77, 5, 86, 158), (13, 14, 95, 94), (63, 64, 145, 144), (20, 30, 111, 101), (48, 47, 128, 129), (73, 8, 89, 154), (32, 31, 112, 113), (53, 54, 135, 134), (70, 61, 142, 151), (8, 75, 156, 89), (37, 38, 119, 118), (51, 41, 122, 132), (42, 32, 113, 123), (68, 59, 140, 149), (5, 4, 85, 86), (26, 25, 106, 107), (49, 39, 120, 130), (76, 71, 152, 157), (17, 18, 99, 98), (56, 65, 146, 137), (16, 26, 107, 97), (52, 51, 132, 133), (11, 78, 159, 92), (65, 66, 147, 146), (14, 24, 105, 95), (57, 58, 139, 138), (74, 10, 91, 155), (12, 11, 92, 93), (41, 42, 123, 122), (18, 28, 109, 99), (46, 45, 126, 127), (64, 55, 136, 145), (43, 53, 134, 124), (30, 29, 110, 111), (45, 35, 116, 126), (80, 76, 157, 161), (21, 22, 103, 102), (60, 69, 150, 141), (35, 36, 117, 116), (40, 50, 131, 121), (72, 73, 154, 153), (66, 57, 138, 147), (0, 1, 82, 81), (27, 17, 98, 108), (61, 62, 143, 142), (24, 23, 104, 105)])
me_grid.materials.append(mat_material)
me_grid.use_remesh_preserve_volume = False
me_grid.use_remesh_preserve_attributes = False
me_grid.use_mirror_vertex_groups = False
me_grid.update()
me_circle = bpy.data.meshes.new('Circle')
me_circle.from_pydata([(0.0, 1.0, 2.384), (-0.3827, 0.9239, 2.384), (-0.7071, 0.7071, 2.384), (-0.9239, 0.3827, 2.384), (-1.0, -2.237e-07, 2.384), (-0.9239, -0.3827, 2.384), (-0.7071, -0.7071, 2.384), (-0.3827, -0.9239, 2.384), (-1.51e-07, -1.0, 2.384), (0.3827, -0.9239, 2.384), (0.7071, -0.7071, 2.384), (0.9239, -0.3827, 2.384), (1.0, -1.681e-07, 2.384), (0.9239, 0.3827, 2.384), (0.7071, 0.7071, 2.384), (0.3827, 0.9239, 2.384), (0.0, 1.0, -2.363), (-0.3827, 0.9239, -2.363), (-0.7071, 0.7071, -2.363), (-0.9239, 0.3827, -2.363), (-1.0, 1.347e-07, -2.363), (-0.9239, -0.3827, -2.363), (-0.7071, -0.7071, -2.363), (-0.3827, -0.9239, -2.363), (-1.51e-07, -1.0, -2.363), (0.3827, -0.9239, -2.363), (0.7071, -0.7071, -2.363), (0.9239, -0.3827, -2.363), (1.0, 1.904e-07, -2.363), (0.9239, 0.3827, -2.363), (0.7071, 0.7071, -2.363), (0.3827, 0.9239, -2.363), (3.001e-09, 1.114, 2.384), (-0.4262, 1.029, 2.384), (-0.7876, 0.7876, 2.384), (-1.029, 0.4262, 2.384), (-1.114, -2.279e-07, 2.384), (-1.029, -0.4262, 2.384), (-0.7876, -0.7876, 2.384), (-0.4262, -1.029, 2.384), (-1.652e-07, -1.114, 2.384), (0.4262, -1.029, 2.384), (0.7876, -0.7876, 2.384), (1.029, -0.4262, 2.384), (1.114, -1.659e-07, 2.384), (1.029, 0.4262, 2.384), (0.7876, 0.7876, 2.384), (0.4262, 1.029, 2.384), (3.001e-09, 1.114, 4.243), (-0.4262, 1.029, 4.243), (-0.7876, 0.7876, 4.243), (-1.029, 0.4262, 4.243), (-1.114, -3.682e-07, 4.243), (-1.029, -0.4262, 4.243), (-0.7876, -0.7876, 4.243), (-0.4262, -1.029, 4.243), (-1.652e-07, -1.114, 4.243), (0.4262, -1.029, 4.243), (0.7876, -0.7876, 4.243), (1.029, -0.4262, 4.243), (1.114, -3.062e-07, 4.243), (1.029, 0.4262, 4.243), (0.7876, 0.7876, 4.243), (0.4262, 1.029, 4.243), (0.0, 1.0, 4.283), (-0.3827, 0.9239, 4.283), (-0.7071, 0.7071, 4.283), (-0.9239, 0.3827, 4.283), (-1.0, -3.67e-07, 4.283), (-0.9239, -0.3827, 4.283), (-0.7071, -0.7071, 4.283), (-0.3827, -0.9239, 4.283), (-1.51e-07, -1.0, 4.283), (0.3827, -0.9239, 4.283), (0.7071, -0.7071, 4.283), (0.9239, -0.3827, 4.283), (1.0, -3.114e-07, 4.283), (0.9239, 0.3827, 4.283), (0.7071, 0.7071, 4.283), (0.3827, 0.9239, 4.283)], [], [(12, 28, 29, 13), (6, 22, 23, 7), (0, 16, 17, 1), (13, 29, 30, 14), (7, 23, 24, 8), (1, 17, 18, 2), (14, 30, 31, 15), (8, 24, 25, 9), (2, 18, 19, 3), (15, 31, 16, 0), (9, 25, 26, 10), (3, 19, 20, 4), (10, 26, 27, 11), (4, 20, 21, 5), (11, 27, 28, 12), (5, 21, 22, 6), (15, 47, 46, 14), (9, 41, 40, 8), (3, 35, 34, 2), (0, 32, 47, 15), (10, 42, 41, 9), (4, 36, 35, 3), (11, 43, 42, 10), (5, 37, 36, 4), (12, 44, 43, 11), (6, 38, 37, 5), (13, 45, 44, 12), (7, 39, 38, 6), (1, 33, 32, 0), (14, 46, 45, 13), (8, 40, 39, 7), (2, 34, 33, 1), (32, 48, 63, 47), (42, 58, 57, 41), (36, 52, 51, 35), (43, 59, 58, 42), (37, 53, 52, 36), (44, 60, 59, 43), (38, 54, 53, 37), (45, 61, 60, 44), (39, 55, 54, 38), (33, 49, 48, 32), (46, 62, 61, 45), (40, 56, 55, 39), (34, 50, 49, 33), (47, 63, 62, 46), (41, 57, 56, 40), (35, 51, 50, 34), (14, 78, 79, 15), (8, 72, 73, 9), (2, 66, 67, 3), (15, 79, 64, 0), (9, 73, 74, 10), (3, 67, 68, 4), (10, 74, 75, 11), (4, 68, 69, 5), (11, 75, 76, 12), (5, 69, 70, 6), (12, 13, 77, 76), (6, 70, 71, 7), (0, 64, 65, 1), (13, 77, 78, 14), (7, 71, 72, 8), (1, 65, 66, 2), (65, 64, 48, 49), (64, 79, 63, 48), (79, 78, 62, 63), (78, 77, 61, 62), (77, 76, 60, 61), (76, 75, 59, 60), (75, 74, 58, 59), (74, 73, 57, 58), (73, 72, 56, 57), (72, 71, 55, 56), (71, 70, 54, 55), (70, 69, 53, 54), (69, 68, 52, 53), (68, 67, 51, 52), (67, 66, 50, 51), (66, 65, 49, 50)])
me_circle.materials.append(mat_material_001)
me_circle.use_remesh_preserve_volume = False
me_circle.use_remesh_preserve_attributes = False
me_circle.use_mirror_vertex_groups = False
me_circle.update()

# ---- objects
ob_icosphere = bpy.data.objects.new('Icosphere', me_icosphere_001)
ob_grid = bpy.data.objects.new('Grid', me_grid)
ob_circle = bpy.data.objects.new('Circle', me_circle)

# ---- transforms, parenting, visibility, modifiers, constraints
ob_icosphere.location = (0.0, -3.537, -0.9892)
ob_icosphere.scale = (0.918, 0.4222, 0.4222)
ob_icosphere.lineart.crease_threshold = 0.0
ob_grid.location = (0.0, 0.03688, 0.0)
ob_grid.rotation_euler = (1.571, 0.0, 0.0)
ob_grid.lineart.crease_threshold = 0.0
ob_circle.location = (0.0, 0.0, 0.0)
ob_circle.rotation_euler = (1.571, 0.0, 0.0)
ob_circle.lineart.crease_threshold = 0.0

# ---- collection membership
col_collection_1.objects.link(ob_icosphere)
col_collection_1.objects.link(ob_grid)
col_collection_1.objects.link(ob_circle)

# ---- scene / render settings (as saved in the file)
scene.frame_start = 1; scene.frame_end = 250; scene.frame_set(1)
scene.render.engine = 'BLENDER_EEVEE_NEXT'
scene.render.image_settings.color_mode = 'RGB'
scene.render.image_settings.compression = 90
scene.render.resolution_percentage = 50
scene.render.dither_intensity = 0.0
scene.cycles.use_denoising = False
scene.cycles.samples = 10
scene.cycles.sampling_pattern = 'TABULATED_SOBOL'
scene.cycles.light_sampling_threshold = 0.0
scene.cycles.use_adaptive_sampling = False
scene.cycles.use_light_tree = False
scene.cycles.blur_glossy = 0.0
scene.cycles.volume_bounces = 1
scene.cycles.pixel_filter_type = 'GAUSSIAN'
scene.cycles.sample_clamp_indirect = 0.0
scene.view_settings.view_transform = 'Standard'
bpy.context.view_layer.update()

# ---- added for rendering (the .blend has no active camera and no usable light): camera, sun
cam_auto = bpy.data.cameras.new('AutoCamera')
cam_auto.lens = 50.0
cam_auto.sensor_width = 36.0
cam_auto.clip_end = 1000.0
ob_auto_camera = bpy.data.objects.new('AutoCamera', cam_auto)
scene.collection.objects.link(ob_auto_camera)
ob_auto_camera.location = (6.88792, -9.22507, 5.36995)
ob_auto_camera.rotation_euler = (1.09748, -7.21219e-08, 0.694738)
scene.camera = ob_auto_camera
light_auto_sun = bpy.data.lights.new('AutoSun', 'SUN')
light_auto_sun.energy = 3.0
light_auto_sun.angle = 0.0523599
ob_auto_sun = bpy.data.objects.new('AutoSun', light_auto_sun)
scene.collection.objects.link(ob_auto_sun)
ob_auto_sun.rotation_euler = (0.872665, 0.174533, 0.523599)
bpy.context.view_layer.update()
